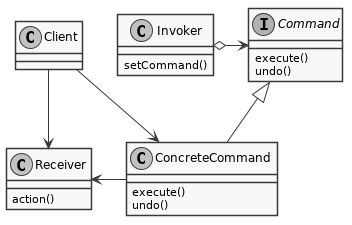

The diagram above was rendered by PlantUML. Its source (embedded in the PNG):
@startuml
skinparam monochrome true
skinparam shadowing false

interface Command {
    execute()
    undo()
}
class Invoker{
    setCommand()
}
class Client
class Receiver{
    action()
}
class ConcreteCommand{
    execute()
    undo()
}

Command <|-down- ConcreteCommand
Client -right-> Receiver
Client --> ConcreteCommand
Invoker o-right-> Command
Receiver <-left- ConcreteCommand
@enduml